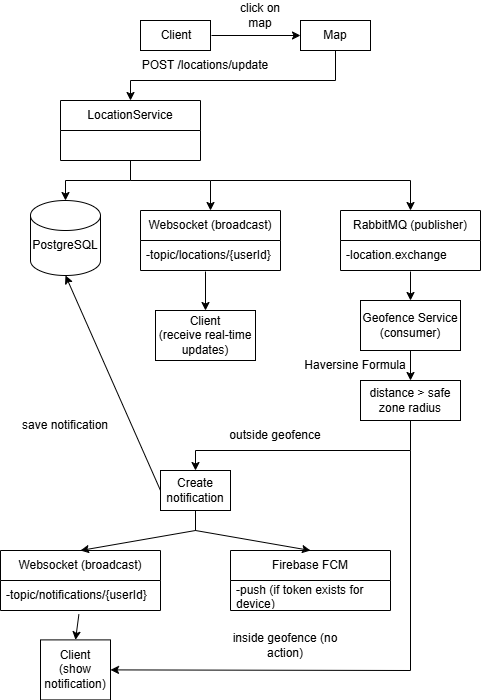

The diagram above was exported from draw.io. Its source (the exported page's mxGraphModel, read from the mxfile embedded in the PNG):
<mxGraphModel dx="1042" dy="562" grid="1" gridSize="10" guides="1" tooltips="1" connect="1" arrows="1" fold="1" page="1" pageScale="1" pageWidth="827" pageHeight="1169" math="0" shadow="0">
  <root>
    <mxCell id="0" />
    <mxCell id="1" parent="0" />
    <mxCell id="YaFjNkabcU0NTtaNYGhB-1" parent="1" style="rounded=0;whiteSpace=wrap;html=1;" value="" vertex="1">
      <mxGeometry height="30" width="70" x="190" y="120" as="geometry" />
    </mxCell>
    <mxCell id="YaFjNkabcU0NTtaNYGhB-2" parent="1" style="rounded=0;whiteSpace=wrap;html=1;" value="" vertex="1">
      <mxGeometry height="30" width="70" x="350" y="120" as="geometry" />
    </mxCell>
    <mxCell id="YaFjNkabcU0NTtaNYGhB-3" parent="1" style="swimlane;fontStyle=0;childLayout=stackLayout;horizontal=1;startSize=30;horizontalStack=0;resizeParent=1;resizeParentMax=0;resizeLast=0;collapsible=1;marginBottom=0;whiteSpace=wrap;html=1;" value="Websocket (broadcast)" vertex="1">
      <mxGeometry height="60" width="140" x="190" y="310" as="geometry" />
    </mxCell>
    <mxCell id="YaFjNkabcU0NTtaNYGhB-4" parent="YaFjNkabcU0NTtaNYGhB-3" style="text;strokeColor=none;fillColor=none;align=left;verticalAlign=middle;spacingLeft=4;spacingRight=4;overflow=hidden;points=[[0,0.5],[1,0.5]];portConstraint=eastwest;rotatable=0;whiteSpace=wrap;html=1;" value="-topic/locations/{userId}" vertex="1">
      <mxGeometry height="30" width="140" y="30" as="geometry" />
    </mxCell>
    <mxCell id="YaFjNkabcU0NTtaNYGhB-5" parent="1" style="swimlane;fontStyle=0;childLayout=stackLayout;horizontal=1;startSize=30;horizontalStack=0;resizeParent=1;resizeParentMax=0;resizeLast=0;collapsible=1;marginBottom=0;whiteSpace=wrap;html=1;" value="LocationService" vertex="1">
      <mxGeometry height="60" width="140" x="110" y="200" as="geometry" />
    </mxCell>
    <mxCell id="YaFjNkabcU0NTtaNYGhB-7" parent="1" style="swimlane;fontStyle=0;childLayout=stackLayout;horizontal=1;startSize=30;horizontalStack=0;resizeParent=1;resizeParentMax=0;resizeLast=0;collapsible=1;marginBottom=0;whiteSpace=wrap;html=1;" value="RabbitMQ (publisher)" vertex="1">
      <mxGeometry height="60" width="140" x="390" y="310" as="geometry" />
    </mxCell>
    <mxCell id="YaFjNkabcU0NTtaNYGhB-8" parent="YaFjNkabcU0NTtaNYGhB-7" style="text;strokeColor=none;fillColor=none;align=left;verticalAlign=middle;spacingLeft=4;spacingRight=4;overflow=hidden;points=[[0,0.5],[1,0.5]];portConstraint=eastwest;rotatable=0;whiteSpace=wrap;html=1;" value="-location.exchange" vertex="1">
      <mxGeometry height="30" width="140" y="30" as="geometry" />
    </mxCell>
    <mxCell id="YaFjNkabcU0NTtaNYGhB-11" parent="1" style="rounded=0;whiteSpace=wrap;html=1;" value="" vertex="1">
      <mxGeometry height="50" width="100" x="410" y="400" as="geometry" />
    </mxCell>
    <mxCell id="YaFjNkabcU0NTtaNYGhB-12" parent="1" style="text;html=1;whiteSpace=wrap;strokeColor=none;fillColor=none;align=center;verticalAlign=middle;rounded=0;" value="Geofence Service (consumer)" vertex="1">
      <mxGeometry height="50" width="100" x="410" y="400" as="geometry" />
    </mxCell>
    <mxCell id="YaFjNkabcU0NTtaNYGhB-13" parent="1" style="text;html=1;whiteSpace=wrap;strokeColor=none;fillColor=none;align=center;verticalAlign=middle;rounded=0;" value="Client" vertex="1">
      <mxGeometry height="30" width="70" x="191" y="120" as="geometry" />
    </mxCell>
    <mxCell id="YaFjNkabcU0NTtaNYGhB-14" parent="1" style="text;html=1;whiteSpace=wrap;strokeColor=none;fillColor=none;align=center;verticalAlign=middle;rounded=0;" value="Map" vertex="1">
      <mxGeometry height="30" width="70" x="350" y="120" as="geometry" />
    </mxCell>
    <mxCell id="YaFjNkabcU0NTtaNYGhB-15" edge="1" parent="1" source="YaFjNkabcU0NTtaNYGhB-13" style="endArrow=classic;html=1;rounded=0;exitX=1;exitY=0.5;exitDx=0;exitDy=0;entryX=0;entryY=0.5;entryDx=0;entryDy=0;" target="YaFjNkabcU0NTtaNYGhB-14" value="">
      <mxGeometry height="50" relative="1" width="50" as="geometry">
        <mxPoint x="430" y="280" as="sourcePoint" />
        <mxPoint x="480" y="230" as="targetPoint" />
      </mxGeometry>
    </mxCell>
    <mxCell id="YaFjNkabcU0NTtaNYGhB-16" edge="1" parent="1" style="endArrow=classic;html=1;rounded=0;entryX=0.5;entryY=0;entryDx=0;entryDy=0;" target="YaFjNkabcU0NTtaNYGhB-3" value="">
      <mxGeometry height="50" relative="1" width="50" as="geometry">
        <Array as="points">
          <mxPoint x="260" y="280" />
        </Array>
        <mxPoint x="180" y="280" as="sourcePoint" />
        <mxPoint x="600" y="120" as="targetPoint" />
      </mxGeometry>
    </mxCell>
    <mxCell id="YaFjNkabcU0NTtaNYGhB-17" edge="1" parent="1" style="endArrow=classic;html=1;rounded=0;entryX=0.5;entryY=0;entryDx=0;entryDy=0;" target="YaFjNkabcU0NTtaNYGhB-7" value="">
      <mxGeometry height="50" relative="1" width="50" as="geometry">
        <Array as="points">
          <mxPoint x="460" y="280" />
        </Array>
        <mxPoint x="260" y="280" as="sourcePoint" />
        <mxPoint x="550" y="180" as="targetPoint" />
      </mxGeometry>
    </mxCell>
    <mxCell id="YaFjNkabcU0NTtaNYGhB-18" edge="1" parent="1" source="YaFjNkabcU0NTtaNYGhB-14" style="endArrow=classic;html=1;rounded=0;entryX=0.5;entryY=0;entryDx=0;entryDy=0;exitX=0.5;exitY=1;exitDx=0;exitDy=0;" target="YaFjNkabcU0NTtaNYGhB-5" value="">
      <mxGeometry height="50" relative="1" width="50" as="geometry">
        <Array as="points">
          <mxPoint x="385" y="180" />
          <mxPoint x="180" y="180" />
        </Array>
        <mxPoint x="390" y="180" as="sourcePoint" />
        <mxPoint x="330" y="250" as="targetPoint" />
      </mxGeometry>
    </mxCell>
    <mxCell id="YaFjNkabcU0NTtaNYGhB-19" edge="1" parent="1" style="endArrow=classic;html=1;rounded=0;entryX=0.5;entryY=0;entryDx=0;entryDy=0;" target="YaFjNkabcU0NTtaNYGhB-12" value="">
      <mxGeometry height="50" relative="1" width="50" as="geometry">
        <mxPoint x="460" y="371" as="sourcePoint" />
        <mxPoint x="570" y="570" as="targetPoint" />
      </mxGeometry>
    </mxCell>
    <mxCell id="YaFjNkabcU0NTtaNYGhB-20" parent="1" style="text;html=1;whiteSpace=wrap;strokeColor=none;fillColor=none;align=center;verticalAlign=middle;rounded=0;" value="click on map" vertex="1">
      <mxGeometry height="30" width="60" x="280" y="100" as="geometry" />
    </mxCell>
    <mxCell id="YaFjNkabcU0NTtaNYGhB-21" parent="1" style="text;html=1;whiteSpace=wrap;strokeColor=none;fillColor=none;align=center;verticalAlign=middle;rounded=0;" value="POST /locations/update" vertex="1">
      <mxGeometry height="30" width="130" x="190" y="150" as="geometry" />
    </mxCell>
    <mxCell id="YaFjNkabcU0NTtaNYGhB-27" parent="1" style="shape=cylinder3;whiteSpace=wrap;html=1;boundedLbl=1;backgroundOutline=1;size=15;" value="" vertex="1">
      <mxGeometry height="75" width="70" x="80" y="300" as="geometry" />
    </mxCell>
    <mxCell id="YaFjNkabcU0NTtaNYGhB-28" parent="1" style="text;html=1;whiteSpace=wrap;strokeColor=none;fillColor=none;align=center;verticalAlign=middle;rounded=0;" value="PostgreSQL" vertex="1">
      <mxGeometry height="30" width="50" x="90" y="330" as="geometry" />
    </mxCell>
    <mxCell id="YaFjNkabcU0NTtaNYGhB-29" edge="1" parent="1" source="YaFjNkabcU0NTtaNYGhB-5" style="endArrow=classic;html=1;rounded=0;exitX=0.5;exitY=1;exitDx=0;exitDy=0;entryX=0.5;entryY=0;entryDx=0;entryDy=0;entryPerimeter=0;" target="YaFjNkabcU0NTtaNYGhB-27" value="">
      <mxGeometry height="50" relative="1" width="50" as="geometry">
        <Array as="points">
          <mxPoint x="180" y="280" />
          <mxPoint x="115" y="280" />
        </Array>
        <mxPoint x="190" y="270" as="sourcePoint" />
        <mxPoint x="230" y="300" as="targetPoint" />
      </mxGeometry>
    </mxCell>
    <mxCell id="YaFjNkabcU0NTtaNYGhB-31" parent="1" style="rounded=0;whiteSpace=wrap;html=1;" value="" vertex="1">
      <mxGeometry height="50" width="100" x="205" y="410" as="geometry" />
    </mxCell>
    <mxCell id="YaFjNkabcU0NTtaNYGhB-32" parent="1" style="text;html=1;whiteSpace=wrap;strokeColor=none;fillColor=none;align=center;verticalAlign=middle;rounded=0;" value="Client&lt;div&gt;(receive real-time updates)&lt;/div&gt;" vertex="1">
      <mxGeometry height="50" width="100" x="205" y="410" as="geometry" />
    </mxCell>
    <mxCell id="YaFjNkabcU0NTtaNYGhB-33" edge="1" parent="1" style="endArrow=classic;html=1;rounded=0;entryX=0.5;entryY=0;entryDx=0;entryDy=0;" target="YaFjNkabcU0NTtaNYGhB-32" value="">
      <mxGeometry height="50" relative="1" width="50" as="geometry">
        <mxPoint x="255" y="371" as="sourcePoint" />
        <mxPoint x="440" y="270" as="targetPoint" />
      </mxGeometry>
    </mxCell>
    <mxCell id="YaFjNkabcU0NTtaNYGhB-34" edge="1" parent="1" source="YaFjNkabcU0NTtaNYGhB-12" style="endArrow=classic;html=1;rounded=0;exitX=0.5;exitY=1;exitDx=0;exitDy=0;" value="">
      <mxGeometry height="50" relative="1" width="50" as="geometry">
        <mxPoint x="450" y="490" as="sourcePoint" />
        <mxPoint x="460" y="480" as="targetPoint" />
      </mxGeometry>
    </mxCell>
    <mxCell id="YaFjNkabcU0NTtaNYGhB-35" parent="1" style="rounded=0;whiteSpace=wrap;html=1;" value="" vertex="1">
      <mxGeometry height="40" width="100" x="410" y="480" as="geometry" />
    </mxCell>
    <mxCell id="YaFjNkabcU0NTtaNYGhB-36" parent="1" style="text;html=1;whiteSpace=wrap;strokeColor=none;fillColor=none;align=center;verticalAlign=middle;rounded=0;" value="distance &amp;gt; safe zone radius" vertex="1">
      <mxGeometry height="40" width="100" x="410" y="480" as="geometry" />
    </mxCell>
    <mxCell id="YaFjNkabcU0NTtaNYGhB-37" parent="1" style="text;html=1;whiteSpace=wrap;strokeColor=none;fillColor=none;align=center;verticalAlign=middle;rounded=0;" value="Haversine Formula" vertex="1">
      <mxGeometry height="30" width="110" x="350" y="450" as="geometry" />
    </mxCell>
    <mxCell id="YaFjNkabcU0NTtaNYGhB-38" edge="1" parent="1" source="YaFjNkabcU0NTtaNYGhB-36" style="endArrow=classic;html=1;rounded=0;exitX=0.5;exitY=1;exitDx=0;exitDy=0;entryX=0.5;entryY=0;entryDx=0;entryDy=0;" target="YaFjNkabcU0NTtaNYGhB-40" value="">
      <mxGeometry height="50" relative="1" width="50" as="geometry">
        <Array as="points">
          <mxPoint x="460" y="550" />
          <mxPoint x="245" y="550" />
        </Array>
        <mxPoint x="390" y="430" as="sourcePoint" />
        <mxPoint x="270" y="560" as="targetPoint" />
      </mxGeometry>
    </mxCell>
    <mxCell id="YaFjNkabcU0NTtaNYGhB-39" parent="1" style="rounded=0;whiteSpace=wrap;html=1;" value="" vertex="1">
      <mxGeometry height="40" width="70" x="210" y="570" as="geometry" />
    </mxCell>
    <mxCell id="YaFjNkabcU0NTtaNYGhB-40" parent="1" style="text;html=1;whiteSpace=wrap;strokeColor=none;fillColor=none;align=center;verticalAlign=middle;rounded=0;" value="Create notification" vertex="1">
      <mxGeometry height="40" width="70" x="210" y="570" as="geometry" />
    </mxCell>
    <mxCell id="YaFjNkabcU0NTtaNYGhB-41" parent="1" style="rounded=0;whiteSpace=wrap;html=1;" value="" vertex="1">
      <mxGeometry height="60" width="70" x="90" y="739.4" as="geometry" />
    </mxCell>
    <mxCell id="YaFjNkabcU0NTtaNYGhB-42" parent="1" style="text;html=1;whiteSpace=wrap;strokeColor=none;fillColor=none;align=center;verticalAlign=middle;rounded=0;" value="Client&lt;div&gt;(show notification)&lt;/div&gt;" vertex="1">
      <mxGeometry height="60" width="70" x="90" y="739.4" as="geometry" />
    </mxCell>
    <mxCell id="YaFjNkabcU0NTtaNYGhB-43" parent="1" style="swimlane;fontStyle=0;childLayout=stackLayout;horizontal=1;startSize=30;horizontalStack=0;resizeParent=1;resizeParentMax=0;resizeLast=0;collapsible=1;marginBottom=0;whiteSpace=wrap;html=1;" value="Websocket (broadcast)" vertex="1">
      <mxGeometry height="60" width="160" x="50" y="650" as="geometry" />
    </mxCell>
    <mxCell id="YaFjNkabcU0NTtaNYGhB-44" parent="YaFjNkabcU0NTtaNYGhB-43" style="text;strokeColor=none;fillColor=none;align=left;verticalAlign=middle;spacingLeft=4;spacingRight=4;overflow=hidden;points=[[0,0.5],[1,0.5]];portConstraint=eastwest;rotatable=0;whiteSpace=wrap;html=1;" value="-topic/notifications/{userId}" vertex="1">
      <mxGeometry height="30" width="160" y="30" as="geometry" />
    </mxCell>
    <mxCell id="YaFjNkabcU0NTtaNYGhB-45" parent="1" style="swimlane;fontStyle=0;childLayout=stackLayout;horizontal=1;startSize=30;horizontalStack=0;resizeParent=1;resizeParentMax=0;resizeLast=0;collapsible=1;marginBottom=0;whiteSpace=wrap;html=1;" value="Firebase FCM" vertex="1">
      <mxGeometry height="60" width="160" x="280" y="650" as="geometry" />
    </mxCell>
    <mxCell id="YaFjNkabcU0NTtaNYGhB-46" parent="YaFjNkabcU0NTtaNYGhB-45" style="text;strokeColor=none;fillColor=none;align=left;verticalAlign=middle;spacingLeft=4;spacingRight=4;overflow=hidden;points=[[0,0.5],[1,0.5]];portConstraint=eastwest;rotatable=0;whiteSpace=wrap;html=1;" value="-push (if token exists for device)" vertex="1">
      <mxGeometry height="30" width="160" y="30" as="geometry" />
    </mxCell>
    <mxCell id="YaFjNkabcU0NTtaNYGhB-47" parent="1" style="text;html=1;whiteSpace=wrap;strokeColor=none;fillColor=none;align=center;verticalAlign=middle;rounded=0;" value="outside geofence" vertex="1">
      <mxGeometry height="30" width="110" x="270" y="520" as="geometry" />
    </mxCell>
    <mxCell id="YaFjNkabcU0NTtaNYGhB-48" edge="1" parent="1" style="endArrow=classic;html=1;rounded=0;entryX=1;entryY=0.5;entryDx=0;entryDy=0;" target="YaFjNkabcU0NTtaNYGhB-42" value="">
      <mxGeometry height="50" relative="1" width="50" as="geometry">
        <Array as="points">
          <mxPoint x="460" y="770" />
        </Array>
        <mxPoint x="460" y="550" as="sourcePoint" />
        <mxPoint x="440" y="550" as="targetPoint" />
      </mxGeometry>
    </mxCell>
    <mxCell id="YaFjNkabcU0NTtaNYGhB-49" parent="1" style="text;html=1;whiteSpace=wrap;strokeColor=none;fillColor=none;align=center;verticalAlign=middle;rounded=0;" value="inside geofence (no action)" vertex="1">
      <mxGeometry height="30" width="110" x="280" y="730" as="geometry" />
    </mxCell>
    <mxCell id="YaFjNkabcU0NTtaNYGhB-51" edge="1" parent="1" source="YaFjNkabcU0NTtaNYGhB-40" style="endArrow=classic;html=1;rounded=0;exitX=0.5;exitY=1;exitDx=0;exitDy=0;entryX=0.5;entryY=0;entryDx=0;entryDy=0;" target="YaFjNkabcU0NTtaNYGhB-45" value="">
      <mxGeometry height="50" relative="1" width="50" as="geometry">
        <Array as="points">
          <mxPoint x="245" y="630" />
        </Array>
        <mxPoint x="390" y="610" as="sourcePoint" />
        <mxPoint x="440" y="560" as="targetPoint" />
      </mxGeometry>
    </mxCell>
    <mxCell id="YaFjNkabcU0NTtaNYGhB-52" edge="1" parent="1" source="YaFjNkabcU0NTtaNYGhB-40" style="endArrow=classic;html=1;rounded=0;entryX=0.5;entryY=0;entryDx=0;entryDy=0;exitX=0.5;exitY=1;exitDx=0;exitDy=0;" target="YaFjNkabcU0NTtaNYGhB-43" value="">
      <mxGeometry height="50" relative="1" width="50" as="geometry">
        <Array as="points">
          <mxPoint x="245" y="630" />
        </Array>
        <mxPoint x="250" y="630" as="sourcePoint" />
        <mxPoint x="440" y="560" as="targetPoint" />
      </mxGeometry>
    </mxCell>
    <mxCell id="YaFjNkabcU0NTtaNYGhB-53" edge="1" parent="1" source="YaFjNkabcU0NTtaNYGhB-44" style="endArrow=classic;html=1;rounded=0;exitX=0.49;exitY=1.127;exitDx=0;exitDy=0;exitPerimeter=0;entryX=0.5;entryY=0;entryDx=0;entryDy=0;" target="YaFjNkabcU0NTtaNYGhB-41" value="">
      <mxGeometry height="50" relative="1" width="50" as="geometry">
        <mxPoint x="118.79999999999995" y="729.9999999999999" as="sourcePoint" />
        <mxPoint x="440" y="579.4" as="targetPoint" />
      </mxGeometry>
    </mxCell>
    <mxCell id="YaFjNkabcU0NTtaNYGhB-54" edge="1" parent="1" source="YaFjNkabcU0NTtaNYGhB-40" style="endArrow=classic;html=1;rounded=0;entryX=0.5;entryY=1;entryDx=0;entryDy=0;entryPerimeter=0;exitX=0;exitY=0.5;exitDx=0;exitDy=0;" target="YaFjNkabcU0NTtaNYGhB-27" value="">
      <mxGeometry height="50" relative="1" width="50" as="geometry">
        <mxPoint x="400" y="550" as="sourcePoint" />
        <mxPoint x="450" y="500" as="targetPoint" />
      </mxGeometry>
    </mxCell>
    <mxCell id="YaFjNkabcU0NTtaNYGhB-55" parent="1" style="text;html=1;whiteSpace=wrap;strokeColor=none;fillColor=none;align=center;verticalAlign=middle;rounded=0;" value="save notification" vertex="1">
      <mxGeometry height="30" width="110" x="60" y="510" as="geometry" />
    </mxCell>
  </root>
</mxGraphModel>